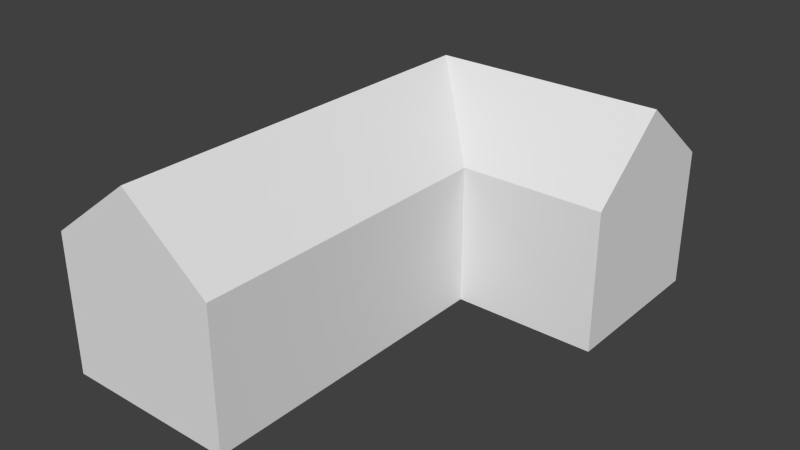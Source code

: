 # Source: house01_bland.blend  (saved by Blender 2.72.0; exported with 4.5.12 LTS)
import bpy
from mathutils import Matrix  # noqa: F401  (used for matrix-valued properties, if any)

bpy.ops.wm.read_factory_settings(use_empty=True)
scene = bpy.context.scene
scene.name = 'Scene'

# ---- collections
col_collection_1 = bpy.data.collections.new('Collection 1'); scene.collection.children.link(col_collection_1)

# ---- world
world_world = bpy.data.worlds.new('World'); scene.world = world_world
world_world.color = (0.05088, 0.05088, 0.05088)
world_world.use_sun_shadow = False
world_world.sun_shadow_jitter_overblur = 0.0
world_world.cycles.sampling_method = 'MANUAL'
world_world.cycles.sample_map_resolution = 256

# ---- meshes
me_cube_001 = bpy.data.meshes.new('Cube.001')
me_cube_001.from_pydata([(-2.964, -0.356, 0.06324), (-7.572, 3.924, 0.06324), (0.7775, 3.989, 0.06324), (0.7775, -0.356, 0.06324), (-2.964, -0.356, 3.711), (-7.572, 3.983, 3.711), (0.7775, 3.989, 3.711), (0.7775, -0.356, 3.711), (-2.964, -8.468, 0.06324), (-2.964, -8.468, 3.711), (-7.572, -8.468, 0.06324), (-7.572, -8.468, 3.711), (-5.219, 1.784, 5.484), (0.7775, 1.784, 5.484), (-2.964, -0.356, 0.06324), (-5.219, -8.468, 5.484), (-2.964, -0.356, 3.503)], [], [(5, 6, 2, 1), (7, 4, 16, 0, 3), (1, 0, 8, 10), (13, 6, 5, 12), (5, 1, 10, 11), (4, 12, 15, 9), (7, 13, 12, 4), (0, 1, 2, 3), (12, 5, 11, 15), (8, 9, 15, 11, 10), (3, 2, 6, 7), (13, 7, 6), (4, 9, 8, 14)])
me_cube_001.use_remesh_preserve_volume = False
me_cube_001.use_remesh_preserve_attributes = False
me_cube_001.use_mirror_vertex_groups = False
me_cube_001.update()

# ---- objects
ob_cube = bpy.data.objects.new('Cube', me_cube_001)

# ---- transforms, parenting, visibility, modifiers, constraints
ob_cube.location = (0.0, 0.0, 0.0)
ob_cube.lineart.crease_threshold = 0.0

# ---- collection membership
col_collection_1.objects.link(ob_cube)

# ---- scene / render settings (as saved in the file)
scene.frame_start = 1; scene.frame_end = 250; scene.frame_set(3)
scene.render.engine = 'BLENDER_EEVEE_NEXT'
scene.render.resolution_percentage = 50
scene.render.dither_intensity = 0.0
scene.cycles.use_denoising = False
scene.cycles.samples = 10
scene.cycles.sampling_pattern = 'TABULATED_SOBOL'
scene.cycles.light_sampling_threshold = 0.0
scene.cycles.use_adaptive_sampling = False
scene.cycles.use_light_tree = False
scene.cycles.blur_glossy = 0.0
scene.cycles.pixel_filter_type = 'GAUSSIAN'
scene.cycles.sample_clamp_indirect = 0.0
scene.view_settings.view_transform = 'Standard'
bpy.context.view_layer.update()

# ---- added for rendering (the .blend has no active camera and no usable light): camera, sun
cam_auto = bpy.data.cameras.new('AutoCamera')
cam_auto.lens = 50.0
cam_auto.sensor_width = 36.0
cam_auto.clip_end = 1000.0
ob_auto_camera = bpy.data.objects.new('AutoCamera', cam_auto)
scene.collection.objects.link(ob_auto_camera)
ob_auto_camera.location = (11.3566, -19.9441, 14.5767)
ob_auto_camera.rotation_euler = (1.09748, -7.21219e-08, 0.694738)
scene.camera = ob_auto_camera
light_auto_sun = bpy.data.lights.new('AutoSun', 'SUN')
light_auto_sun.energy = 3.0
light_auto_sun.angle = 0.0523599
ob_auto_sun = bpy.data.objects.new('AutoSun', light_auto_sun)
scene.collection.objects.link(ob_auto_sun)
ob_auto_sun.rotation_euler = (0.872665, 0.174533, 0.523599)
bpy.context.view_layer.update()
